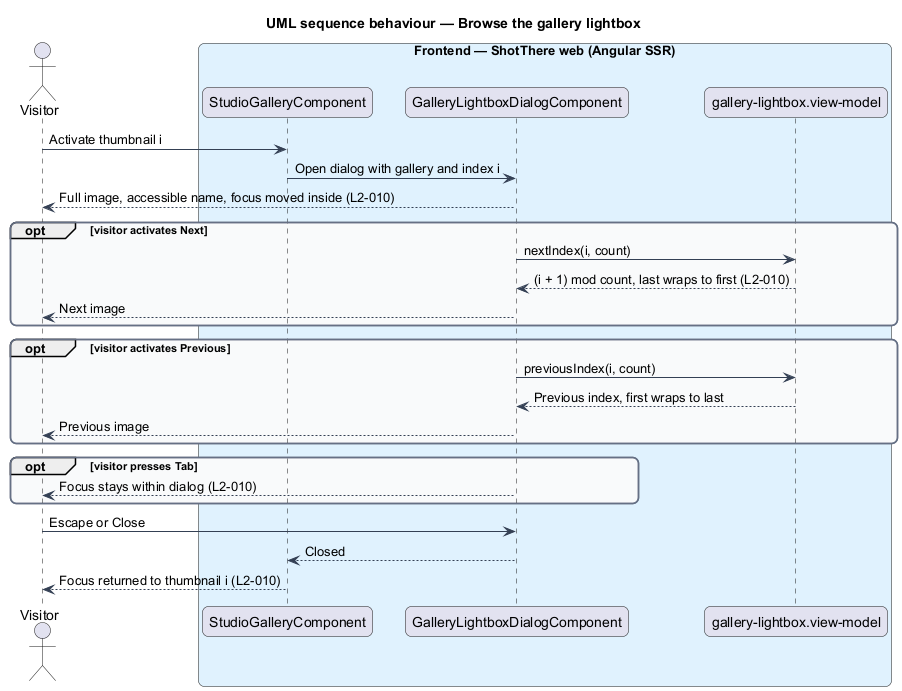

The diagram above was rendered by PlantUML. Its source (embedded in the PNG):
@startuml
title UML sequence behaviour — Browse the gallery lightbox
skinparam backgroundColor #FFFFFF
skinparam shadowing false
skinparam roundcorner 12
skinparam defaultFontName Arial
skinparam ArrowColor #344054
skinparam rectangle {
  BorderColor #344054
  FontColor #101828
}
skinparam package {
  BorderColor #667085
  FontColor #101828
  BackgroundColor #F9FAFB
}
actor "Visitor" as visitor
box "Frontend — ShotThere web (Angular SSR)" #E0F2FE
  participant "StudioGalleryComponent" as gal
  participant "GalleryLightboxDialogComponent" as lb
  participant "gallery-lightbox.view-model" as vm
end box
visitor -> gal : Activate thumbnail i
gal -> lb : Open dialog with gallery and index i
lb --> visitor : Full image, accessible name, focus moved inside (L2-010)
opt visitor activates Next
  lb -> vm : nextIndex(i, count)
  vm --> lb : (i + 1) mod count, last wraps to first (L2-010)
  lb --> visitor : Next image
end
opt visitor activates Previous
  lb -> vm : previousIndex(i, count)
  vm --> lb : Previous index, first wraps to last
  lb --> visitor : Previous image
end
opt visitor presses Tab
  lb --> visitor : Focus stays within dialog (L2-010)
end
visitor -> lb : Escape or Close
lb --> gal : Closed
gal --> visitor : Focus returned to thumbnail i (L2-010)
@enduml